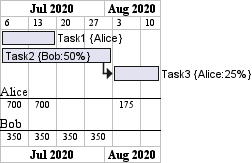

The diagram above was rendered by PlantUML. Its source (embedded in the PNG):
@startgantt
printscale weekly with calendar date
Project starts the 6th of July 2020
[Task1] on {Alice} lasts 2 weeks
[Task2] on {Bob:50%} lasts 2 weeks
then [Task3] on {Alice:25%} lasts 3 days
@endgantt